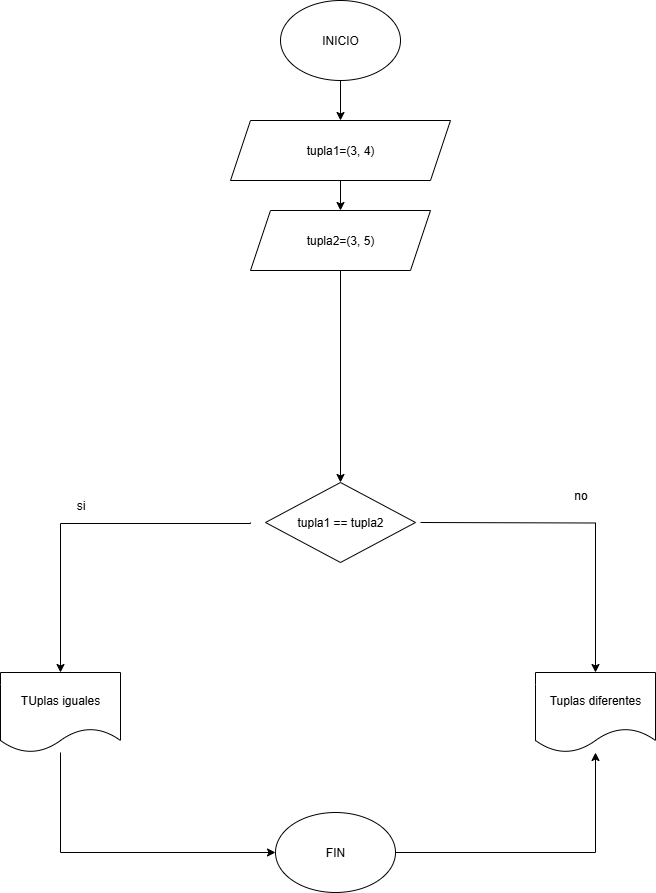

The diagram above was exported from draw.io. Its source (the exported page's mxGraphModel, read from the mxfile embedded in the PNG):
<mxGraphModel dx="1139" dy="773" grid="1" gridSize="10" guides="1" tooltips="1" connect="1" arrows="1" fold="1" page="1" pageScale="1" pageWidth="827" pageHeight="1169" math="0" shadow="0">
  <root>
    <mxCell id="0" />
    <mxCell id="1" parent="0" />
    <mxCell id="rNRGYP0GsNOBHasaBE30-6" style="edgeStyle=orthogonalEdgeStyle;rounded=0;orthogonalLoop=1;jettySize=auto;html=1;exitX=0.5;exitY=1;exitDx=0;exitDy=0;entryX=0.5;entryY=0;entryDx=0;entryDy=0;" edge="1" parent="1" source="rNRGYP0GsNOBHasaBE30-1" target="rNRGYP0GsNOBHasaBE30-2">
      <mxGeometry relative="1" as="geometry" />
    </mxCell>
    <mxCell id="rNRGYP0GsNOBHasaBE30-1" value="INICIO" style="ellipse;whiteSpace=wrap;html=1;" vertex="1" parent="1">
      <mxGeometry x="-440" y="30" width="120" height="80" as="geometry" />
    </mxCell>
    <mxCell id="rNRGYP0GsNOBHasaBE30-36" style="edgeStyle=orthogonalEdgeStyle;rounded=0;orthogonalLoop=1;jettySize=auto;html=1;" edge="1" parent="1" source="rNRGYP0GsNOBHasaBE30-39" target="rNRGYP0GsNOBHasaBE30-3">
      <mxGeometry relative="1" as="geometry" />
    </mxCell>
    <mxCell id="rNRGYP0GsNOBHasaBE30-2" value="tupla1=(3, 4)" style="shape=parallelogram;perimeter=parallelogramPerimeter;whiteSpace=wrap;html=1;fixedSize=1;" vertex="1" parent="1">
      <mxGeometry x="-490" y="150" width="220" height="60" as="geometry" />
    </mxCell>
    <mxCell id="rNRGYP0GsNOBHasaBE30-3" value="tupla1 == tupla2" style="rhombus;whiteSpace=wrap;html=1;" vertex="1" parent="1">
      <mxGeometry x="-455" y="512" width="150" height="80" as="geometry" />
    </mxCell>
    <mxCell id="rNRGYP0GsNOBHasaBE30-31" style="edgeStyle=orthogonalEdgeStyle;rounded=0;orthogonalLoop=1;jettySize=auto;html=1;entryX=0;entryY=0.5;entryDx=0;entryDy=0;" edge="1" parent="1" source="rNRGYP0GsNOBHasaBE30-4" target="rNRGYP0GsNOBHasaBE30-10">
      <mxGeometry relative="1" as="geometry">
        <Array as="points">
          <mxPoint x="-660" y="882" />
        </Array>
      </mxGeometry>
    </mxCell>
    <mxCell id="rNRGYP0GsNOBHasaBE30-4" value="TUplas iguales" style="shape=document;whiteSpace=wrap;html=1;boundedLbl=1;" vertex="1" parent="1">
      <mxGeometry x="-720" y="702" width="120" height="80" as="geometry" />
    </mxCell>
    <mxCell id="rNRGYP0GsNOBHasaBE30-5" value="Tuplas diferentes" style="shape=document;whiteSpace=wrap;html=1;boundedLbl=1;" vertex="1" parent="1">
      <mxGeometry x="-185" y="702" width="120" height="80" as="geometry" />
    </mxCell>
    <mxCell id="rNRGYP0GsNOBHasaBE30-35" style="edgeStyle=orthogonalEdgeStyle;rounded=0;orthogonalLoop=1;jettySize=auto;html=1;" edge="1" parent="1" source="rNRGYP0GsNOBHasaBE30-10" target="rNRGYP0GsNOBHasaBE30-5">
      <mxGeometry relative="1" as="geometry" />
    </mxCell>
    <mxCell id="rNRGYP0GsNOBHasaBE30-10" value="FIN" style="ellipse;whiteSpace=wrap;html=1;" vertex="1" parent="1">
      <mxGeometry x="-445" y="842" width="120" height="80" as="geometry" />
    </mxCell>
    <mxCell id="rNRGYP0GsNOBHasaBE30-30" style="edgeStyle=orthogonalEdgeStyle;rounded=0;orthogonalLoop=1;jettySize=auto;html=1;entryX=0.5;entryY=0;entryDx=0;entryDy=0;" edge="1" parent="1" target="rNRGYP0GsNOBHasaBE30-4">
      <mxGeometry relative="1" as="geometry">
        <mxPoint x="-470" y="552" as="sourcePoint" />
        <Array as="points">
          <mxPoint x="-660" y="553" />
        </Array>
      </mxGeometry>
    </mxCell>
    <mxCell id="rNRGYP0GsNOBHasaBE30-34" style="edgeStyle=orthogonalEdgeStyle;rounded=0;orthogonalLoop=1;jettySize=auto;html=1;entryX=0.5;entryY=0;entryDx=0;entryDy=0;" edge="1" parent="1" target="rNRGYP0GsNOBHasaBE30-5">
      <mxGeometry relative="1" as="geometry">
        <mxPoint x="-300" y="552" as="sourcePoint" />
      </mxGeometry>
    </mxCell>
    <mxCell id="rNRGYP0GsNOBHasaBE30-37" value="si" style="text;html=1;align=center;verticalAlign=middle;resizable=0;points=[];autosize=1;strokeColor=none;fillColor=none;" vertex="1" parent="1">
      <mxGeometry x="-655" y="520" width="30" height="30" as="geometry" />
    </mxCell>
    <mxCell id="rNRGYP0GsNOBHasaBE30-38" value="no" style="text;html=1;align=center;verticalAlign=middle;resizable=0;points=[];autosize=1;strokeColor=none;fillColor=none;" vertex="1" parent="1">
      <mxGeometry x="-160" y="510" width="40" height="30" as="geometry" />
    </mxCell>
    <mxCell id="rNRGYP0GsNOBHasaBE30-40" value="" style="edgeStyle=orthogonalEdgeStyle;rounded=0;orthogonalLoop=1;jettySize=auto;html=1;" edge="1" parent="1" source="rNRGYP0GsNOBHasaBE30-2" target="rNRGYP0GsNOBHasaBE30-39">
      <mxGeometry relative="1" as="geometry">
        <mxPoint x="-380" y="210" as="sourcePoint" />
        <mxPoint x="-380" y="512" as="targetPoint" />
      </mxGeometry>
    </mxCell>
    <mxCell id="rNRGYP0GsNOBHasaBE30-39" value="tupla2=(3, 5)" style="shape=parallelogram;perimeter=parallelogramPerimeter;whiteSpace=wrap;html=1;fixedSize=1;" vertex="1" parent="1">
      <mxGeometry x="-470" y="240" width="180" height="60" as="geometry" />
    </mxCell>
  </root>
</mxGraphModel>